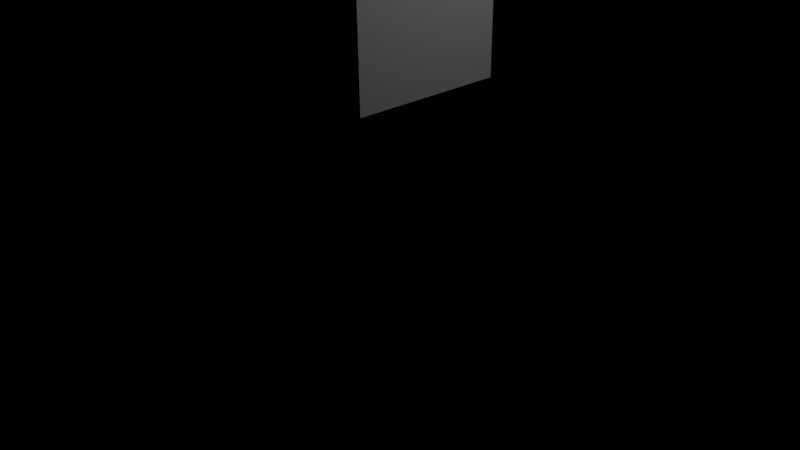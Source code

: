 # Source: tests.blend  (saved by Blender 2.78.0; exported with 4.5.12 LTS)
import bpy
from mathutils import Matrix  # noqa: F401  (used for matrix-valued properties, if any)

bpy.ops.wm.read_factory_settings(use_empty=True)
scene = bpy.context.scene
scene.name = 'Scene'

# ---- collections
col_collection_1 = bpy.data.collections.new('Collection 1'); scene.collection.children.link(col_collection_1)

# ---- materials (node trees are filled in below, after node groups)
mat_material = bpy.data.materials.new('Material')
mat_material.alpha_threshold = 0.0
mat_material.roughness = 0.5
mat_material.line_color = (0.0, 0.0, 0.0, 1.0)

# ---- node groups
ng_displacement = bpy.data.node_groups.new('Displacement', 'ShaderNodeTree')
_s = ng_displacement.interface.new_socket(name='Value', in_out='OUTPUT', socket_type='NodeSocketFloat')
_s.min_value = 0.0
_s.max_value = 0.0
_s = ng_displacement.interface.new_socket(name='Map', in_out='INPUT', socket_type='NodeSocketFloat')
_s.default_value = 0.5
_s.min_value = -1e+04
_s.max_value = 1e+04
_s = ng_displacement.interface.new_socket(name='Strengh', in_out='INPUT', socket_type='NodeSocketFloat')
_s.default_value = 1.0
_s.min_value = -1e+04
_s.max_value = 1e+04
_N = ng_displacement.nodes; _L = ng_displacement.links
n0 = _N.new('NodeGroupInput'); n0.name = 'Group Input'; n0.location = (-414, -70)
n1 = _N.new('ShaderNodeMath'); n1.name = 'Math.001'; n1.location = (-250, -68)
n1.label = '16bit'
n1.operation = 'SUBTRACT'
n2 = _N.new('ShaderNodeMath'); n2.name = 'Math'; n2.location = (-98, -73)
n2.label = 'Correction'
n2.operation = 'MULTIPLY'
n2.inputs[1].default_value = 10.0
n3 = _N.new('ShaderNodeMath'); n3.name = 'Math.002'; n3.location = (60, -75)
n3.label = 'Strengh'
n3.operation = 'MULTIPLY'
n4 = _N.new('NodeGroupOutput'); n4.name = 'Group Output'; n4.location = (231, -75)
_L.new(n0.outputs[0], n1.inputs[0])
_L.new(n1.outputs[0], n2.inputs[0])
_L.new(n2.outputs[0], n3.inputs[0])
_L.new(n3.outputs[0], n4.inputs[0])
_L.new(n0.outputs[1], n3.inputs[1])
n4.is_active_output = True
ng_fresnel = bpy.data.node_groups.new('Fresnel', 'ShaderNodeTree')
_s = ng_fresnel.interface.new_socket(name='Fac', in_out='OUTPUT', socket_type='NodeSocketFloat')
_s.min_value = 0.0
_s.max_value = 0.0
_s = ng_fresnel.interface.new_socket(name='IOR', in_out='INPUT', socket_type='NodeSocketFloat')
_s.default_value = 1.0
_s.min_value = 0.0
_s.max_value = 1000.0
_s = ng_fresnel.interface.new_socket(name='Roughness', in_out='INPUT', socket_type='NodeSocketFloat')
_s.min_value = 0.0
_s.max_value = 1.0
_s = ng_fresnel.interface.new_socket(name='Normal', in_out='INPUT', socket_type='NodeSocketVector')
_s.min_value = -1.0
_s.max_value = 1.0
_s.hide_value = True
_N = ng_fresnel.nodes; _L = ng_fresnel.links
n0 = _N.new('NodeGroupOutput'); n0.name = 'Group Output'; n0.location = (360, 0)
n1 = _N.new('ShaderNodeFresnel'); n1.name = 'Fresnel'; n1.location = (181, 0)
n2 = _N.new('ShaderNodeBump'); n2.name = 'Bump'; n2.location = (-127, -108)
n2.inputs[0].default_value = 0.0
n2.inputs[1].default_value = 0.0
n2.inputs[2].default_value = 1.0
n3 = _N.new('ShaderNodeNewGeometry'); n3.name = 'Geometry'; n3.location = (-124, -273)
n4 = _N.new('ShaderNodeMix'); n4.name = 'Mix'; n4.location = (35, -114)
n4.data_type = 'RGBA'
n5 = _N.new('NodeGroupInput'); n5.name = 'Group Input'; n5.location = (-283, 0)
_L.new(n5.outputs[0], n1.inputs[0])
_L.new(n5.outputs[2], n2.inputs[4])
_L.new(n3.outputs[4], n4.inputs[7])
_L.new(n2.outputs[0], n4.inputs[6])
_L.new(n5.outputs[1], n4.inputs[0])
_L.new(n4.outputs[2], n1.inputs[1])
_L.new(n1.outputs[0], n0.inputs[0])
n0.is_active_output = True
ng_pbr_cloth = bpy.data.node_groups.new('PBR Cloth', 'ShaderNodeTree')
_s = ng_pbr_cloth.interface.new_socket(name='Shader', in_out='OUTPUT', socket_type='NodeSocketShader')
_s = ng_pbr_cloth.interface.new_socket(name='Color', in_out='INPUT', socket_type='NodeSocketColor')
_s.default_value = (0.448, 0.448, 0.448, 1.0)
_s = ng_pbr_cloth.interface.new_socket(name='IOR', in_out='INPUT', socket_type='NodeSocketFloat')
_s.default_value = 1.46
_s.min_value = 0.0
_s.max_value = 1000.0
_s = ng_pbr_cloth.interface.new_socket(name='Roughness', in_out='INPUT', socket_type='NodeSocketFloat')
_s.subtype = 'FACTOR'
_s.default_value = 0.17
_s.min_value = 0.0
_s.max_value = 1.0
_s = ng_pbr_cloth.interface.new_socket(name='Velvet Blend', in_out='INPUT', socket_type='NodeSocketFloat')
_s.subtype = 'FACTOR'
_s.default_value = 0.7
_s.min_value = 0.0
_s.max_value = 1.0
_s = ng_pbr_cloth.interface.new_socket(name='Normal', in_out='INPUT', socket_type='NodeSocketVector')
_N = ng_pbr_cloth.nodes; _L = ng_pbr_cloth.links
n0 = _N.new('ShaderNodeBsdfSheen'); n0.name = 'Velvet BSDF'; n0.location = (-202, -155)
n0.distribution = 'ASHIKHMIN'
n0.inputs[1].default_value = 1.0
n1 = _N.new('ShaderNodeBsdfDiffuse'); n1.name = 'Diffuse BSDF'; n1.location = (-207, -33)
n2 = _N.new('ShaderNodeMixShader'); n2.name = 'Mix Shader'; n2.location = (192, -149)
n3 = _N.new('ShaderNodeMixShader'); n3.name = 'Mix Shader.001'; n3.location = (412, -131)
n4 = _N.new('ShaderNodeBsdfAnisotropic'); n4.name = 'Glossy BSDF'; n4.location = (188, -295)
n4.inputs[0].default_value = (0.3883, 0.3883, 0.3883, 1.0)
n5 = _N.new('NodeGroupOutput'); n5.name = 'Group Output'; n5.location = (608, -137)
n6 = _N.new('ShaderNodeValToRGB'); n6.name = 'ColorRamp'; n6.location = (-25, 290)
while len(n6.color_ramp.elements) > 1: n6.color_ramp.elements.remove(n6.color_ramp.elements[-1])
n6.color_ramp.elements[0].position = 0.0; n6.color_ramp.elements[0].color = (0.5225, 0.5225, 0.5225, 1.0)
_e = n6.color_ramp.elements.new(0.4888); _e.color = (1.0, 1.0, 1.0, 1.0)
n7 = _N.new('ShaderNodeLayerWeight'); n7.name = 'Layer Weight'; n7.location = (-191, 90)
n8 = _N.new('ShaderNodeGroup'); n8.name = 'Group.001'; n8.location = (244, 72)
n8.node_tree = ng_fresnel
n9 = _N.new('NodeGroupInput'); n9.name = 'Group Input'; n9.location = (-612, 0)
n10 = _N.new('ShaderNodeMath'); n10.name = 'Math'; n10.location = (0, 0)
n10.operation = 'POWER'
_L.new(n1.outputs[0], n2.inputs[1])
_L.new(n0.outputs[0], n2.inputs[2])
_L.new(n2.outputs[0], n3.inputs[1])
_L.new(n8.outputs[0], n3.inputs[0])
_L.new(n4.outputs[0], n3.inputs[2])
_L.new(n7.outputs[0], n6.inputs[0])
_L.new(n6.outputs[0], n2.inputs[0])
_L.new(n3.outputs[0], n5.inputs[0])
_L.new(n9.outputs[0], n1.inputs[0])
_L.new(n9.outputs[0], n0.inputs[0])
_L.new(n9.outputs[4], n7.inputs[1])
_L.new(n9.outputs[4], n1.inputs[2])
_L.new(n9.outputs[4], n0.inputs[2])
_L.new(n9.outputs[4], n8.inputs[2])
_L.new(n9.outputs[4], n4.inputs[4])
_L.new(n9.outputs[2], n1.inputs[1])
_L.new(n9.outputs[2], n8.inputs[1])
_L.new(n9.outputs[3], n7.inputs[0])
_L.new(n9.outputs[1], n8.inputs[0])
_L.new(n9.outputs[2], n10.inputs[0])
_L.new(n10.outputs[0], n4.inputs[1])
n5.is_active_output = True
ng_range = bpy.data.node_groups.new('Range', 'ShaderNodeTree')
_s = ng_range.interface.new_socket(name='Value', in_out='OUTPUT', socket_type='NodeSocketFloat')
_s.min_value = 0.0
_s.max_value = 0.0
_s = ng_range.interface.new_socket(name='Value', in_out='INPUT', socket_type='NodeSocketFloat')
_s.default_value = 1.0
_s.min_value = -1e+04
_s.max_value = 1e+04
_N = ng_range.nodes; _L = ng_range.links
n0 = _N.new('NodeGroupInput'); n0.name = 'Group Input'; n0.location = (-160, 4)
n1 = _N.new('NodeGroupOutput'); n1.name = 'Group Output'; n1.location = (275, 0)
n2 = _N.new('ShaderNodeMath'); n2.name = 'Math.002'; n2.location = (75, 0)
n2.operation = 'DIVIDE'
n2.inputs[1].default_value = 1.2
_L.new(n2.outputs[0], n1.inputs[0])
_L.new(n0.outputs[0], n2.inputs[0])
n1.is_active_output = True
ng_pbr_metallic = bpy.data.node_groups.new('PBR Metallic', 'ShaderNodeTree')
_s = ng_pbr_metallic.interface.new_socket(name='Shader', in_out='OUTPUT', socket_type='NodeSocketShader')
_s = ng_pbr_metallic.interface.new_socket(name='Color', in_out='INPUT', socket_type='NodeSocketColor')
_s.default_value = (0.6921, 0.6921, 0.6921, 1.0)
_s = ng_pbr_metallic.interface.new_socket(name='Edge Color', in_out='INPUT', socket_type='NodeSocketColor')
_s.default_value = (1.0, 1.0, 1.0, 1.0)
_s = ng_pbr_metallic.interface.new_socket(name='IOR', in_out='INPUT', socket_type='NodeSocketFloat')
_s.default_value = 2.5
_s.min_value = 0.0
_s.max_value = 1000.0
_s = ng_pbr_metallic.interface.new_socket(name='Roughness', in_out='INPUT', socket_type='NodeSocketFloat')
_s.subtype = 'FACTOR'
_s.min_value = 0.0
_s.max_value = 1.0
_s = ng_pbr_metallic.interface.new_socket(name='Edge Fac', in_out='INPUT', socket_type='NodeSocketFloat')
_s.subtype = 'FACTOR'
_s.default_value = 0.3
_s.min_value = 0.0
_s.max_value = 1.0
_s = ng_pbr_metallic.interface.new_socket(name='Normal', in_out='INPUT', socket_type='NodeSocketVector')
_N = ng_pbr_metallic.nodes; _L = ng_pbr_metallic.links
n0 = _N.new('ShaderNodeBsdfAnisotropic'); n0.name = 'Glossy BSDF'; n0.location = (453, -10)
n0.label = 'Gossy Shader'
n0.distribution = 'GGX'
n1 = _N.new('ShaderNodeMix'); n1.name = 'Mix.001'; n1.location = (5, -11)
n1.label = 'Mix Edge Color'
n1.data_type = 'RGBA'
n2 = _N.new('ShaderNodeMath'); n2.name = 'Roughness'; n2.location = (197, -197)
n2.label = 'Range Roughness'
n2.operation = 'DIVIDE'
n2.inputs[1].default_value = 2.0
n3 = _N.new('ShaderNodeMix'); n3.name = 'Mix'; n3.location = (197, -10)
n3.label = 'Mix Fresnel'
n3.data_type = 'RGBA'
n3.inputs[7].default_value = (1.0, 1.0, 1.0, 1.0)
n4 = _N.new('ShaderNodeMath'); n4.name = 'Roughness.001'; n4.location = (5, -197)
n4.label = 'Range Roughness'
n4.operation = 'POWER'
n4.inputs[1].default_value = 2.0
n5 = _N.new('ShaderNodeMath'); n5.name = 'Math'; n5.location = (-153, -197)
n5.label = 'Subtract Roughness'
n5.operation = 'SUBTRACT'
n6 = _N.new('NodeGroupOutput'); n6.name = 'Group Output'; n6.location = (745, -10)
n7 = _N.new('ShaderNodeGroup'); n7.name = 'Range'; n7.location = (-474, -197)
n7.label = 'Range Edge Fac'
n7.node_tree = ng_range
n8 = _N.new('ShaderNodeLayerWeight'); n8.name = 'Layer Weight'; n8.location = (-318, -197)
n9 = _N.new('ShaderNodeGroup'); n9.name = 'Fresnel'; n9.location = (5, 146)
n9.label = 'Rougness aware Fresnel'
n9.width = 143
n9.node_tree = ng_fresnel
n10 = _N.new('NodeGroupInput'); n10.name = 'Group Input'; n10.location = (-622, -10)
n11 = _N.new('ShaderNodeMath'); n11.name = 'Math.001'; n11.location = (0, 0)
n11.operation = 'POWER'
_L.new(n10.outputs[2], n9.inputs[0])
_L.new(n0.outputs[0], n6.inputs[0])
_L.new(n10.outputs[3], n4.inputs[0])
_L.new(n10.outputs[3], n9.inputs[1])
_L.new(n8.outputs[1], n5.inputs[0])
_L.new(n10.outputs[3], n5.inputs[1])
_L.new(n5.outputs[0], n1.inputs[0])
_L.new(n10.outputs[4], n7.inputs[0])
_L.new(n7.outputs[0], n8.inputs[0])
_L.new(n1.outputs[2], n3.inputs[6])
_L.new(n3.outputs[2], n0.inputs[0])
_L.new(n10.outputs[0], n1.inputs[6])
_L.new(n10.outputs[1], n1.inputs[7])
_L.new(n9.outputs[0], n3.inputs[0])
_L.new(n4.outputs[0], n2.inputs[0])
_L.new(n10.outputs[5], n8.inputs[1])
_L.new(n10.outputs[5], n9.inputs[2])
_L.new(n10.outputs[5], n0.inputs[4])
_L.new(n2.outputs[0], n11.inputs[0])
_L.new(n11.outputs[0], n0.inputs[1])
n6.is_active_output = True
ng_pbr_dielectric = bpy.data.node_groups.new('PBR Dielectric', 'ShaderNodeTree')
_s = ng_pbr_dielectric.interface.new_socket(name='Shader', in_out='OUTPUT', socket_type='NodeSocketShader')
_s = ng_pbr_dielectric.interface.new_socket(name='Color', in_out='INPUT', socket_type='NodeSocketColor')
_s.default_value = (0.692, 0.692, 0.692, 1.0)
_s = ng_pbr_dielectric.interface.new_socket(name='IOR', in_out='INPUT', socket_type='NodeSocketFloat')
_s.default_value = 1.46
_s.min_value = 1.0
_s.max_value = 1e+07
_s = ng_pbr_dielectric.interface.new_socket(name='Roughness', in_out='INPUT', socket_type='NodeSocketFloat')
_s.subtype = 'FACTOR'
_s.default_value = 0.3
_s.min_value = 0.0
_s.max_value = 1.0
_s = ng_pbr_dielectric.interface.new_socket(name='Translucidity', in_out='INPUT', socket_type='NodeSocketFloat')
_s.subtype = 'FACTOR'
_s.min_value = 0.0
_s.max_value = 1.0
_s = ng_pbr_dielectric.interface.new_socket(name='Normal', in_out='INPUT', socket_type='NodeSocketVector')
_N = ng_pbr_dielectric.nodes; _L = ng_pbr_dielectric.links
n0 = _N.new('ShaderNodeAddShader'); n0.name = 'Add Shader'; n0.location = (633, -2)
n0.label = 'Translucent Add'
n1 = _N.new('ShaderNodeBsdfTranslucent'); n1.name = 'Translucent BSDF'; n1.location = (354, -167)
n1.label = 'Translucent Shader'
n2 = _N.new('ShaderNodeBsdfDiffuse'); n2.name = 'Diffuse BSDF'; n2.location = (36, -20)
n2.label = 'Diffuse Shader'
n3 = _N.new('ShaderNodeMixShader'); n3.name = 'Mix Shader'; n3.location = (367, -16)
n3.label = 'Diffuse/Glossy Mix Fresnel'
n3.width = 169
n4 = _N.new('NodeGroupOutput'); n4.name = 'Group Output'; n4.location = (865, -5)
n5 = _N.new('ShaderNodeMath'); n5.name = 'Roughness'; n5.location = (-289, -219)
n5.label = 'Range Roughness'
n5.operation = 'DIVIDE'
n5.inputs[1].default_value = 2.0
n6 = _N.new('ShaderNodeMath'); n6.name = 'Roughness.001'; n6.location = (-452, -218)
n6.label = 'Range Roughness'
n6.operation = 'POWER'
n6.inputs[1].default_value = 2.0
n7 = _N.new('ShaderNodeBsdfAnisotropic'); n7.name = 'Glossy BSDF'; n7.location = (37, -158)
n7.label = 'Glossy Shader'
n8 = _N.new('ShaderNodeGroup'); n8.name = 'Group'; n8.location = (-140, 104)
n8.node_tree = ng_fresnel
n9 = _N.new('NodeGroupInput'); n9.name = 'Group Input'; n9.location = (-686, -63)
n10 = _N.new('ShaderNodeMath'); n10.name = 'Math'; n10.location = (0, 0)
n10.operation = 'POWER'
_L.new(n7.outputs[0], n3.inputs[2])
_L.new(n9.outputs[0], n2.inputs[0])
_L.new(n3.outputs[0], n0.inputs[0])
_L.new(n2.outputs[0], n3.inputs[1])
_L.new(n1.outputs[0], n0.inputs[1])
_L.new(n9.outputs[3], n1.inputs[0])
_L.new(n6.outputs[0], n5.inputs[0])
_L.new(n9.outputs[2], n6.inputs[0])
_L.new(n5.outputs[0], n2.inputs[1])
_L.new(n9.outputs[1], n8.inputs[0])
_L.new(n5.outputs[0], n8.inputs[1])
_L.new(n0.outputs[0], n4.inputs[0])
_L.new(n8.outputs[0], n3.inputs[0])
_L.new(n9.outputs[4], n8.inputs[2])
_L.new(n9.outputs[4], n7.inputs[4])
_L.new(n9.outputs[4], n2.inputs[2])
_L.new(n9.outputs[4], n1.inputs[1])
_L.new(n5.outputs[0], n10.inputs[0])
_L.new(n10.outputs[0], n7.inputs[1])
n4.is_active_output = True
ng_pbr_skin = bpy.data.node_groups.new('PBR Skin', 'ShaderNodeTree')
_s = ng_pbr_skin.interface.new_socket(name='Shader', in_out='OUTPUT', socket_type='NodeSocketShader')
_s = ng_pbr_skin.interface.new_socket(name='Color', in_out='INPUT', socket_type='NodeSocketColor')
_s.default_value = (1.0, 0.5711, 0.314, 1.0)
_s = ng_pbr_skin.interface.new_socket(name='IOR', in_out='INPUT', socket_type='NodeSocketFloat')
_s.default_value = 1.46
_s.min_value = 0.0
_s.max_value = 1000.0
_s = ng_pbr_skin.interface.new_socket(name='Roughness', in_out='INPUT', socket_type='NodeSocketFloat')
_s.subtype = 'FACTOR'
_s.min_value = 0.0
_s.max_value = 1.0
_s = ng_pbr_skin.interface.new_socket(name='SSS Scale', in_out='INPUT', socket_type='NodeSocketFloat')
_s.default_value = 0.0025
_s.min_value = 0.0
_s.max_value = 1000.0
_s = ng_pbr_skin.interface.new_socket(name='SSS Radius', in_out='INPUT', socket_type='NodeSocketVector')
_s.default_value = (4.0, 0.3, 0.1)
_s.min_value = 0.0
_s.max_value = 100.0
_s = ng_pbr_skin.interface.new_socket(name='Normal', in_out='INPUT', socket_type='NodeSocketVector')
_N = ng_pbr_skin.nodes; _L = ng_pbr_skin.links
n0 = _N.new('ShaderNodeSubsurfaceScattering'); n0.name = 'Subsurface Scattering'; n0.location = (-347, -197)
n0.label = 'Subsurface Scattering'
n1 = _N.new('ShaderNodeBsdfDiffuse'); n1.name = 'Diffuse BSDF'; n1.location = (-346, -75)
n2 = _N.new('ShaderNodeMixShader'); n2.name = 'Mix Shader'; n2.location = (-133, -100)
n3 = _N.new('ShaderNodeBsdfAnisotropic'); n3.name = 'Glossy BSDF'; n3.location = (-143, -228)
n4 = _N.new('ShaderNodeMixShader'); n4.name = 'Mix Shader.001'; n4.location = (68, -114)
n5 = _N.new('NodeGroupOutput'); n5.name = 'Group Output'; n5.location = (283, -132)
n6 = _N.new('ShaderNodeValToRGB'); n6.name = 'ColorRamp'; n6.location = (-218, 113)
n6.width = 140
n6.hide = True
while len(n6.color_ramp.elements) > 1: n6.color_ramp.elements.remove(n6.color_ramp.elements[-1])
n6.color_ramp.elements[0].position = 0.01345; n6.color_ramp.elements[0].color = (0.01961, 0.01961, 0.01961, 1.0)
_e = n6.color_ramp.elements.new(0.3587); _e.color = (1.0, 1.0, 1.0, 1.0)
n7 = _N.new('ShaderNodeGroup'); n7.name = 'Group'; n7.location = (-73, 117)
n7.node_tree = ng_fresnel
n8 = _N.new('ShaderNodeGroup'); n8.name = 'Group.002'; n8.location = (-390, 138)
n8.node_tree = ng_fresnel
n8.inputs[0].default_value = 2.5
n8.inputs[1].default_value = 0.0
n9 = _N.new('NodeGroupInput'); n9.name = 'Group Input'; n9.location = (-607, -21)
n10 = _N.new('ShaderNodeMath'); n10.name = 'Math'; n10.location = (0, 0)
n10.operation = 'POWER'
_L.new(n8.outputs[0], n6.inputs[0])
_L.new(n6.outputs[0], n2.inputs[0])
_L.new(n9.outputs[0], n0.inputs[0])
_L.new(n0.outputs[0], n2.inputs[2])
_L.new(n2.outputs[0], n4.inputs[1])
_L.new(n9.outputs[2], n1.inputs[1])
_L.new(n1.outputs[0], n2.inputs[1])
_L.new(n7.outputs[0], n4.inputs[0])
_L.new(n3.outputs[0], n4.inputs[2])
_L.new(n4.outputs[0], n5.inputs[0])
_L.new(n9.outputs[0], n1.inputs[0])
_L.new(n9.outputs[1], n7.inputs[0])
_L.new(n9.outputs[2], n7.inputs[1])
_L.new(n9.outputs[3], n0.inputs[1])
_L.new(n9.outputs[4], n0.inputs[2])
_L.new(n9.outputs[5], n1.inputs[2])
_L.new(n9.outputs[5], n3.inputs[4])
_L.new(n9.outputs[5], n7.inputs[2])
_L.new(n9.outputs[5], n8.inputs[2])
_L.new(n9.outputs[2], n10.inputs[0])
_L.new(n10.outputs[0], n3.inputs[1])
n5.is_active_output = True

# ---- material node trees
mat_material.use_nodes = True; mat_material.node_tree.nodes.clear()
_N = mat_material.node_tree.nodes; _L = mat_material.node_tree.links
n0 = _N.new('ShaderNodeOutputMaterial'); n0.name = 'Material Output'; n0.location = (300, 300)
n1 = _N.new('ShaderNodeGroup'); n1.name = 'Displacement'; n1.location = (-19, -344)
n1.label = 'Displacement'
n1.node_tree = ng_displacement
n1.inputs[0].default_value = 0.5
n1.inputs[1].default_value = 0.01
n2 = _N.new('ShaderNodeGroup'); n2.name = 'PBR Cloth'; n2.location = (-3, 507)
n2.label = 'PBR Cloth'
n2.node_tree = ng_pbr_cloth
n2.inputs[0].default_value = (0.5225, 0.5225, 0.5225, 1.0)
n2.inputs[1].default_value = 1.46
n2.inputs[2].default_value = 0.17
n2.inputs[3].default_value = 0.7
n2.inputs[4].default_value = (0.0, 0.0, 0.0)
n3 = _N.new('ShaderNodeGroup'); n3.name = 'PBR Metallic'; n3.location = (-9, 93)
n3.label = 'PBR Metallic'
n3.node_tree = ng_pbr_metallic
n3.inputs[0].default_value = (0.6921, 0.6921, 0.6921, 1.0)
n3.inputs[1].default_value = (1.0, 1.0, 1.0, 1.0)
n3.inputs[2].default_value = 1.0
n3.inputs[3].default_value = 0.0
n3.inputs[4].default_value = 0.3
n3.inputs[5].default_value = (0.0, 0.0, 0.0)
n4 = _N.new('ShaderNodeGroup'); n4.name = 'PBR Dielectric'; n4.location = (-9, 300)
n4.label = 'PBR Dielectric'
n4.node_tree = ng_pbr_dielectric
n4.inputs[0].default_value = (0.692, 0.692, 0.692, 1.0)
n4.inputs[1].default_value = 1.46
n4.inputs[2].default_value = 0.2
n4.inputs[3].default_value = 0.0
n4.inputs[4].default_value = (0.0, 0.0, 0.0)
n5 = _N.new('ShaderNodeGroup'); n5.name = 'PBR Skin'; n5.location = (-14, -127)
n5.label = 'PBR Skin'
n5.node_tree = ng_pbr_skin
n5.inputs[0].default_value = (1.0, 0.5711, 0.314, 1.0)
n5.inputs[1].default_value = 1.46
n5.inputs[2].default_value = 0.0
n5.inputs[3].default_value = 0.0025
n5.inputs[4].default_value = (4.0, 0.3, 0.1)
n5.inputs[5].default_value = (0.0, 0.0, 0.0)
_L.new(n4.outputs[0], n0.inputs[0])
n0.is_active_output = True

# ---- world
world_world = bpy.data.worlds.new('World'); scene.world = world_world
world_world.use_nodes = True; world_world.node_tree.nodes.clear()
_N = world_world.node_tree.nodes; _L = world_world.node_tree.links
n0 = _N.new('ShaderNodeOutputWorld'); n0.name = 'World Output'; n0.location = (300, 300)
n1 = _N.new('ShaderNodeBackground'); n1.name = 'Background'; n1.location = (10, 300)
n1.inputs[0].default_value = (0.0, 0.0, 0.0, 1.0)
_L.new(n1.outputs[0], n0.inputs[0])
n0.is_active_output = True
world_world.color = (0.05088, 0.05088, 0.05088)
world_world.use_sun_shadow = False
world_world.sun_shadow_jitter_overblur = 0.0
world_world.cycles.sampling_method = 'MANUAL'

# ---- cameras
cam_camera = bpy.data.cameras.new('Camera')
cam_camera.clip_end = 100.0
cam_camera.lens = 35.0
cam_camera.sensor_width = 32.0
cam_camera.sensor_height = 18.0
cam_camera.ortho_scale = 7.314
cam_camera.dof.focus_distance = 0.0

# ---- lights
light_lamp = bpy.data.lights.new('Lamp', 'POINT')
light_lamp.transmission_factor = 0.0
light_lamp.cutoff_distance = 30.0
light_lamp.energy = 100.0
light_lamp.shadow_buffer_clip_start = 1.001
light_lamp.shadow_soft_size = 0.1
light_lamp.shadow_maximum_resolution = 0.006
light_lamp.use_absolute_resolution = True

# ---- meshes
me_cube = bpy.data.meshes.new('Cube')
me_cube.from_pydata([(1.0, 1.0, -1.0), (1.0, -1.0, -1.0), (-1.0, -1.0, -1.0), (-1.0, 1.0, -1.0), (1.0, 1.0, 1.0), (1.0, -1.0, 1.0), (-1.0, -1.0, 1.0), (-1.0, 1.0, 1.0)], [], [(0, 1, 2, 3), (4, 7, 6, 5), (0, 4, 5, 1), (1, 5, 6, 2), (2, 6, 7, 3), (4, 0, 3, 7)])
me_cube.materials.append(mat_material)
me_cube.use_remesh_preserve_volume = False
me_cube.use_remesh_preserve_attributes = False
me_cube.use_mirror_vertex_groups = False
me_cube.update()
arm_armature = bpy.data.armatures.new('Armature')  # bones are not reproduced

# ---- objects
ob_waddup = bpy.data.objects.new('waddup', arm_armature)
ob_ah = bpy.data.objects.new('ah', me_cube)
ob_lamp = bpy.data.objects.new('Lamp', light_lamp)
ob_camera = bpy.data.objects.new('Camera', cam_camera)

# ---- transforms, parenting, visibility, modifiers, constraints
ob_waddup.location = (0.0, 0.0, 0.0)
ob_waddup.lineart.crease_threshold = 0.0
ob_ah.location = (10.0, 0.0, 3.341)
ob_ah.lock_rotations_4d = False
ob_ah.empty_display_type = 'ARROWS'
ob_ah.lineart.crease_threshold = 0.0
ob_lamp.location = (14.08, 1.005, 5.904)
ob_lamp.rotation_euler = (0.6503, 0.05522, 1.866)
ob_lamp.lock_rotations_4d = False
ob_lamp.empty_display_type = 'ARROWS'
ob_lamp.color = (0.0, 0.0, 0.0, 0.0)
ob_lamp.lineart.crease_threshold = 0.0
ob_camera.location = (17.48, -6.508, 5.344)
ob_camera.rotation_euler = (1.109, 0.01082, 0.8149)
ob_camera.lock_rotations_4d = False
ob_camera.empty_display_type = 'ARROWS'
ob_camera.color = (0.0, 0.0, 0.0, 0.0)
ob_camera.display_type = 'WIRE'
ob_camera.lineart.crease_threshold = 0.0

# ---- collection membership
col_collection_1.objects.link(ob_waddup)
col_collection_1.objects.link(ob_ah)
col_collection_1.objects.link(ob_lamp)
col_collection_1.objects.link(ob_camera)

# ---- scene / render settings (as saved in the file)
scene.camera = ob_camera
scene.frame_start = 1; scene.frame_end = 147; scene.frame_set(94)
scene.render.engine = 'CYCLES'
scene.render.image_settings.compression = 100
scene.render.fps = 30
scene.render.dither_intensity = 0.0
scene.render.use_border = True
scene.render.use_sequencer = False
scene.cycles.use_denoising = False
scene.cycles.samples = 144
scene.cycles.sampling_pattern = 'TABULATED_SOBOL'
scene.cycles.light_sampling_threshold = 0.0
scene.cycles.use_adaptive_sampling = False
scene.cycles.use_light_tree = False
scene.cycles.caustics_reflective = False
scene.cycles.caustics_refractive = False
scene.cycles.max_bounces = 4
scene.cycles.transmission_bounces = 4
scene.cycles.transparent_max_bounces = 4
scene.cycles.sample_clamp_direct = 4.0
scene.cycles.sample_clamp_indirect = 3.0
scene.view_settings.view_transform = 'Standard'
bpy.context.view_layer.update()
